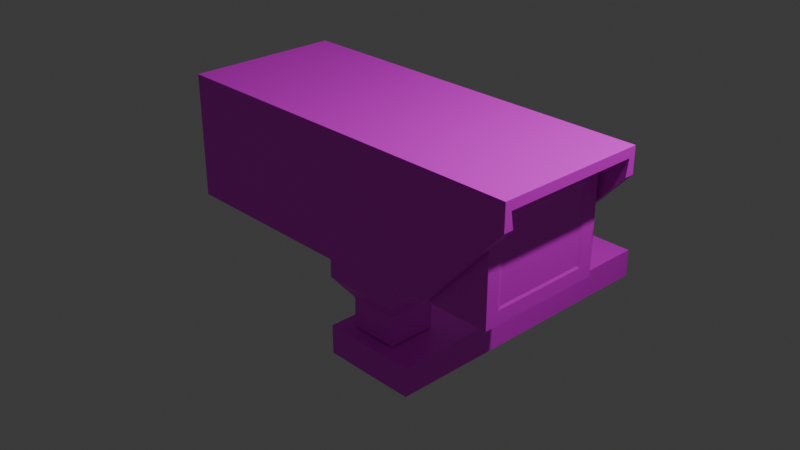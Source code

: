 # Source: Camera.blend  (saved by Blender 4.0.36; exported with 4.5.12 LTS)
import bpy
from mathutils import Matrix  # noqa: F401  (used for matrix-valued properties, if any)

bpy.ops.wm.read_factory_settings(use_empty=True)
scene = bpy.context.scene
scene.name = 'Scene'

# ---- collections
col_collection = bpy.data.collections.new('Collection'); scene.collection.children.link(col_collection)

# ---- images (referenced by path relative to the original .blend; pixels are not part of the script)
import os
ASSET_DIR = os.environ.get("B2B_ASSET_DIR", "")  # directory of the original .blend (textures are referenced by path, not embedded)
HERE = os.path.dirname(os.path.abspath(__file__))  # packed textures are extracted next to this script under _unpacked/

def load_image(name, relpath, width, height, colorspace="sRGB"):
    """Load a texture the original file referenced (path relative to the .blend, or extracted next to this script)."""
    p = next((c for c in (os.path.join(HERE, relpath), os.path.join(ASSET_DIR, relpath)) if relpath and os.path.exists(c)), "")
    if p:
        img = bpy.data.images.load(p, check_existing=True)
        img.name = name
    else:  # same state as the original file: an image datablock whose file is absent (Cycles renders it pink)
        img = bpy.data.images.new(name, width, height)
        img.source = "FILE"
        img.filepath = "//" + (relpath or name)
    img.colorspace_settings.name = colorspace
    return img
img_cameratex = load_image('CameraTex', 'Material/CameraTex.png', 1024, 1024, 'sRGB')

# ---- materials (node trees are filled in below, after node groups)
mat_cameramat = bpy.data.materials.new('CameraMat')
mat_cameramat.alpha_threshold = 0.0
mat_cameramat.roughness = 0.5
mat_cameramat.line_color = (0.0, 0.0, 0.0, 1.0)

# ---- material node trees
mat_cameramat.use_nodes = True; mat_cameramat.node_tree.nodes.clear()
_N = mat_cameramat.node_tree.nodes; _L = mat_cameramat.node_tree.links
n0 = _N.new('ShaderNodeOutputMaterial'); n0.name = 'Material Output'; n0.location = (300, 300)
n1 = _N.new('ShaderNodeBsdfPrincipled'); n1.name = 'Principled BSDF'; n1.location = (10, 300)
n1.inputs[3].default_value = 1.45
n2 = _N.new('ShaderNodeTexImage'); n2.name = 'Image Texture'; n2.location = (-280, 280)
n2.image = img_cameratex
_L.new(n1.outputs[0], n0.inputs[0])
_L.new(n2.outputs[0], n1.inputs[0])
n0.is_active_output = True

# ---- world
world_world = bpy.data.worlds.new('World'); scene.world = world_world
world_world.use_nodes = True; world_world.node_tree.nodes.clear()
_N = world_world.node_tree.nodes; _L = world_world.node_tree.links
n0 = _N.new('ShaderNodeOutputWorld'); n0.name = 'World Output'; n0.location = (300, 300)
n1 = _N.new('ShaderNodeBackground'); n1.name = 'Background'; n1.location = (10, 300)
n1.inputs[0].default_value = (0.05088, 0.05088, 0.05088, 1.0)
_L.new(n1.outputs[0], n0.inputs[0])
n0.is_active_output = True
world_world.color = (0.05088, 0.05088, 0.05088)
world_world.use_sun_shadow = False
world_world.sun_shadow_jitter_overblur = 0.0

# ---- cameras
cam_camera = bpy.data.cameras.new('Camera')
cam_camera.clip_end = 100.0
cam_camera.ortho_scale = 7.314

# ---- lights
light_light = bpy.data.lights.new('Light', 'POINT')
light_light.transmission_factor = 0.0
light_light.use_soft_falloff = False
light_light.energy = 1000.0
light_light.shadow_soft_size = 0.1
light_light.shadow_maximum_resolution = 0.006
light_light.use_absolute_resolution = True

# ---- meshes
me_cube_001 = bpy.data.meshes.new('Cube.001')
me_cube_001.from_pydata([(1.034, 1.053, 1.188), (1.034, 1.053, -1.848e-06), (1.034, -0.9474, 1.188), (1.034, -0.9474, -1.848e-06), (-0.9664, 1.053, 1.188), (-0.9664, 1.053, -1.848e-06), (-0.9664, -0.9474, 1.188), (-0.9664, -0.9474, -1.848e-06), (-0.9664, -0.7471, -1.848e-06), (1.034, -0.7471, 1.188), (-0.9664, -0.7471, 1.188), (1.034, -0.7471, -1.848e-06), (-0.9664, 0.8272, 1.188), (1.034, 0.8272, -1.848e-06), (-0.9664, 0.8272, -1.848e-06), (1.034, 0.8272, 1.188), (1.034, 1.053, 0.1522), (-0.9664, -0.9474, 0.1522), (1.034, -0.9474, 0.1522), (-0.9664, 1.053, 0.1522), (1.034, -0.7471, 0.1522), (-0.9664, -0.7471, 0.1522), (1.034, 0.8272, 0.1522), (-0.9664, 0.8272, 0.1522), (-0.9664, -0.9474, 1.039), (1.034, 1.053, 1.039), (1.034, -0.9474, 1.039), (-0.9664, 1.053, 1.039), (1.034, -0.7471, 1.039), (-0.9664, -0.7471, 1.039), (1.034, 0.8272, 1.039), (-0.9664, 0.8272, 1.039), (1.029, -0.6901, 1.007), (1.029, -0.6901, 0.1843), (1.029, 0.7701, 1.007), (1.029, 0.7701, 0.1843), (1.182, 1.241, 1.392), (1.182, 1.241, 1.104), (1.182, -1.136, 1.392), (1.182, -1.136, 1.104), (-1.114, 1.241, 1.392), (-1.114, 1.241, 0.01425), (-1.114, -1.136, 1.392), (-1.114, -1.136, 0.01425), (0.6582, 1.241, 0.01425), (1.049, -1.136, 1.392), (0.6582, -1.136, 0.01425), (1.049, 1.241, 1.392), (1.182, 1.135, 1.286), (1.182, 1.091, 1.104), (1.182, -1.03, 1.286), (1.182, -0.9862, 1.104), (-1.114, 1.135, 1.286), (-1.114, 1.091, 0.01425), (-1.114, -1.03, 1.286), (-1.114, -0.9862, 0.01425), (0.6582, 1.091, 0.01425), (1.049, -1.03, 1.286), (0.6582, -0.9862, 0.01425), (1.049, 1.135, 1.286)], [], [(9, 10, 6, 2), (26, 2, 6, 24), (31, 12, 4, 27), (8, 11, 3, 7), (28, 9, 2, 26), (27, 4, 0, 25), (30, 15, 9, 28), (14, 13, 11, 8), (24, 6, 10, 29), (15, 12, 10, 9), (0, 4, 12, 15), (5, 1, 13, 14), (25, 0, 15, 30), (29, 10, 12, 31), (8, 21, 23, 14), (1, 16, 22, 13), (7, 17, 21, 8), (13, 22, 20, 11), (5, 19, 16, 1), (11, 20, 18, 3), (14, 23, 19, 5), (3, 18, 17, 7), (21, 29, 31, 23), (16, 25, 30, 22), (17, 24, 29, 21), (30, 28, 32, 34), (19, 27, 25, 16), (20, 28, 26, 18), (23, 31, 27, 19), (18, 26, 24, 17), (35, 34, 32, 33), (22, 30, 34, 35), (28, 20, 33, 32), (20, 22, 35, 33), (47, 40, 42, 45), (46, 45, 42, 43), (44, 47, 36, 37), (41, 40, 47, 44), (39, 38, 45, 46), (36, 47, 45, 38), (59, 57, 54, 52), (58, 55, 54, 57), (56, 49, 48, 59), (53, 56, 59, 52), (51, 58, 57, 50), (48, 50, 57, 59), (41, 44, 56, 53), (37, 36, 48, 49), (43, 42, 54, 55), (38, 39, 51, 50), (40, 41, 53, 52), (36, 38, 50, 48), (39, 46, 58, 51), (42, 40, 52, 54), (44, 37, 49, 56), (46, 43, 55, 58)])
_uv = me_cube_001.uv_layers.new(name='UVMap')
_uv.uv.foreach_set('vector', [0.9464, 0.2927, 0.7292, 0.2927, 0.7292, 0.2709, 0.9464, 0.2709, 0.02044, 0.7899, 0.004204, 0.7899, 0.004204, 0.5726, 0.02044, 0.5726, 0.7645, 0.0287, 0.7483, 0.0287, 0.7483, 0.004204, 0.7645, 0.004204, 0.9464, 0.5184, 0.7292, 0.5184, 0.7292, 0.4966, 0.9464, 0.4966, 0.7454, 0.7441, 0.7292, 0.7441, 0.7292, 0.7223, 0.7454, 0.7223, 0.8829, 0.9396, 0.8667, 0.9396, 0.8667, 0.7223, 0.8829, 0.7223, 0.7454, 0.9151, 0.7292, 0.9151, 0.7292, 0.7441, 0.7454, 0.7441, 0.9464, 0.6894, 0.7292, 0.6894, 0.7292, 0.5184, 0.9464, 0.5184, 0.7645, 0.2215, 0.7483, 0.2215, 0.7483, 0.1997, 0.7645, 0.1997, 0.9464, 0.4637, 0.7292, 0.4637, 0.7292, 0.2927, 0.9464, 0.2927, 0.9464, 0.4882, 0.7292, 0.4882, 0.7292, 0.4637, 0.9464, 0.4637, 0.9464, 0.7139, 0.7292, 0.7139, 0.7292, 0.6894, 0.9464, 0.6894, 0.7454, 0.9396, 0.7292, 0.9396, 0.7292, 0.9151, 0.7454, 0.9151, 0.7645, 0.1997, 0.7483, 0.1997, 0.7483, 0.0287, 0.7645, 0.0287, 0.8774, 0.1997, 0.8609, 0.1997, 0.8609, 0.0287, 0.8774, 0.0287, 0.8583, 0.9396, 0.8417, 0.9396, 0.8417, 0.9151, 0.8583, 0.9151, 0.8774, 0.2215, 0.8609, 0.2215, 0.8609, 0.1997, 0.8774, 0.1997, 0.8583, 0.9151, 0.8417, 0.9151, 0.8417, 0.7441, 0.8583, 0.7441, 0.9958, 0.9396, 0.9793, 0.9396, 0.9793, 0.7223, 0.9958, 0.7223, 0.8583, 0.7441, 0.8417, 0.7441, 0.8417, 0.7223, 0.8583, 0.7223, 0.8774, 0.0287, 0.8609, 0.0287, 0.8609, 0.004204, 0.8774, 0.004204, 0.1333, 0.7899, 0.1168, 0.7899, 0.1168, 0.5726, 0.1333, 0.5726, 0.8609, 0.1997, 0.7645, 0.1997, 0.7645, 0.0287, 0.8609, 0.0287, 0.8417, 0.9396, 0.7454, 0.9396, 0.7454, 0.9151, 0.8417, 0.9151, 0.8609, 0.2215, 0.7645, 0.2215, 0.7645, 0.1997, 0.8609, 0.1997, 0.7454, 0.9151, 0.7454, 0.7441, 0.7489, 0.7503, 0.7489, 0.9089, 0.9793, 0.9396, 0.8829, 0.9396, 0.8829, 0.7223, 0.9793, 0.7223, 0.8417, 0.7441, 0.7454, 0.7441, 0.7454, 0.7223, 0.8417, 0.7223, 0.8609, 0.0287, 0.7645, 0.0287, 0.7645, 0.004204, 0.8609, 0.004204, 0.1168, 0.7899, 0.02044, 0.7899, 0.02044, 0.5726, 0.1168, 0.5726, 0.8382, 0.9089, 0.7489, 0.9089, 0.7489, 0.7503, 0.8382, 0.7503, 0.8417, 0.9151, 0.7454, 0.9151, 0.7489, 0.9089, 0.8382, 0.9089, 0.7454, 0.7441, 0.8417, 0.7441, 0.8382, 0.7503, 0.7489, 0.7503, 0.8417, 0.7441, 0.8417, 0.9151, 0.8382, 0.9089, 0.8382, 0.7503, 0.4818, 0.2625, 0.2468, 0.2625, 0.2468, 0.004204, 0.4818, 0.004204, 0.571, 0.3277, 0.7207, 0.2853, 0.7204, 0.5201, 0.5707, 0.5201, 0.7204, 0.5853, 0.5707, 0.5429, 0.5707, 0.5285, 0.602, 0.5285, 0.7207, 0.7777, 0.5711, 0.7777, 0.5707, 0.5429, 0.7204, 0.5853, 0.6895, 0.2709, 0.7207, 0.2709, 0.7207, 0.2853, 0.571, 0.3277, 0.4962, 0.2625, 0.4818, 0.2625, 0.4818, 0.004204, 0.4962, 0.004204, 0.7399, 0.2393, 0.5046, 0.2393, 0.5046, 0.004204, 0.7399, 0.004204, 0.3851, 0.5944, 0.3854, 0.7868, 0.2472, 0.787, 0.2468, 0.5522, 0.3941, 0.5944, 0.5126, 0.5376, 0.5325, 0.5379, 0.5325, 0.5522, 0.3938, 0.7868, 0.3941, 0.5944, 0.5325, 0.5522, 0.5321, 0.787, 0.2667, 0.5376, 0.3851, 0.5944, 0.2468, 0.5522, 0.2468, 0.5379, 0.7399, 0.2536, 0.5046, 0.2536, 0.5046, 0.2393, 0.7399, 0.2393, 0.5572, 0.5376, 0.5572, 0.7302, 0.5409, 0.7302, 0.5409, 0.5376, 0.2776, 0.5292, 0.2468, 0.5292, 0.2581, 0.5177, 0.2776, 0.5129, 0.5623, 0.5292, 0.4126, 0.5292, 0.4241, 0.5177, 0.5623, 0.5129, 0.2468, 0.2709, 0.2776, 0.2709, 0.2776, 0.2872, 0.2581, 0.2824, 0.4126, 0.2709, 0.5623, 0.2709, 0.5623, 0.2872, 0.4241, 0.2824, 0.2468, 0.5292, 0.2468, 0.2709, 0.2581, 0.2824, 0.2581, 0.5177, 0.2776, 0.2709, 0.4042, 0.2709, 0.4042, 0.2872, 0.2776, 0.2872, 0.4126, 0.5292, 0.4126, 0.2709, 0.4241, 0.2824, 0.4241, 0.5177, 0.4042, 0.5292, 0.2776, 0.5292, 0.2776, 0.5129, 0.4042, 0.5129, 0.2003, 0.7652, 0.2003, 0.5726, 0.2166, 0.5726, 0.2166, 0.7652])
me_cube_001.materials.append(mat_cameramat)
me_cube_001.use_mirror_vertex_groups = False
me_cube_001.update()
me_cube_002 = bpy.data.meshes.new('Cube.002')
me_cube_002.from_pydata([(-0.2625, -0.5859, 1.103), (0.2312, -0.5859, 1.103), (0.2312, 0.6794, 1.103), (-0.2625, 0.6794, 1.103), (-0.2625, 0.6794, 0.5931), (-0.2625, -0.5859, 0.5931), (0.2312, -0.5859, 0.5931), (0.2312, 0.6794, 0.5931), (-0.1687, 0.4388, 0.3513), (-0.1687, -0.3453, 0.3513), (0.1373, -0.3453, 0.3513), (0.1373, 0.4388, 0.3513), (-0.1687, 0.4388, -3.576e-07), (-0.1687, -0.3453, -3.576e-07), (0.1373, -0.3453, -3.576e-07), (0.1373, 0.4388, -3.576e-07)], [], [(3, 0, 1, 2), (7, 6, 10, 11), (2, 1, 6, 7), (0, 3, 4, 5), (3, 2, 7, 4), (1, 0, 5, 6), (8, 11, 15, 12), (5, 4, 8, 9), (4, 7, 11, 8), (6, 5, 9, 10), (12, 15, 14, 13), (10, 9, 13, 14), (11, 10, 14, 15), (9, 8, 12, 13)])
_uv = me_cube_002.uv_layers.new(name='UVMap')
_uv.uv.foreach_set('vector', [0.1629, 0.9111, 0.1629, 0.7736, 0.2166, 0.7736, 0.2166, 0.9111, 0.6257, 0.9236, 0.6257, 0.7861, 0.653, 0.8122, 0.653, 0.8974, 0.5707, 0.9236, 0.5707, 0.7861, 0.6257, 0.7861, 0.6257, 0.9236, 0.2468, 0.9329, 0.2468, 0.7954, 0.3018, 0.7954, 0.3018, 0.9329, 0.3754, 0.7954, 0.429, 0.7954, 0.429, 0.8509, 0.3754, 0.8509, 0.4374, 0.7954, 0.4911, 0.7954, 0.4911, 0.8509, 0.4374, 0.8509, 0.3856, 0.8771, 0.4188, 0.8771, 0.4188, 0.9153, 0.3856, 0.9153, 0.3018, 0.9329, 0.3018, 0.7954, 0.3291, 0.8216, 0.3291, 0.9068, 0.3754, 0.8509, 0.429, 0.8509, 0.4188, 0.8771, 0.3856, 0.8771, 0.4374, 0.8509, 0.4911, 0.8509, 0.4809, 0.8771, 0.4476, 0.8771, 0.1918, 0.6578, 0.1586, 0.6578, 0.1586, 0.5726, 0.1918, 0.5726, 0.4476, 0.8771, 0.4809, 0.8771, 0.4809, 0.9153, 0.4476, 0.9153, 0.653, 0.8974, 0.653, 0.8122, 0.6909, 0.8122, 0.6909, 0.8974, 0.3291, 0.9068, 0.3291, 0.8216, 0.3669, 0.8216, 0.3669, 0.9068])
me_cube_002.materials.append(mat_cameramat)
me_cube_002.use_mirror_vertex_groups = False
me_cube_002.update()
me_cube_003 = bpy.data.meshes.new('Cube.003')
me_cube_003.from_pydata([(-0.3397, 0.3865, 0.3506), (-0.3397, -4.768, 0.3506), (0.2712, -4.768, 0.3506), (0.2712, 0.3865, 0.3506), (0.2712, 0.3865, 1.276e-05), (-0.3397, 0.3865, 1.276e-05), (-0.3397, -4.768, 1.276e-05), (0.2712, -4.768, 1.276e-05)], [], [(3, 0, 1, 2), (4, 7, 6, 5), (1, 0, 5, 6), (2, 1, 6, 7), (0, 3, 4, 5), (3, 2, 7, 4)])
_uv = me_cube_003.uv_layers.new(name='UVMap')
_uv.uv.foreach_set('vector', [0.07057, 0.5642, 0.004204, 0.5642, 0.004204, 0.004204, 0.07057, 0.004204, 0.07898, 0.5642, 0.07898, 0.004204, 0.1453, 0.004204, 0.1453, 0.5642, 0.2003, 0.5642, 0.2003, 0.004204, 0.2383, 0.004204, 0.2383, 0.5642, 0.1538, 0.7326, 0.1538, 0.6662, 0.1918, 0.6662, 0.1918, 0.7326, 0.4995, 0.8618, 0.4995, 0.7954, 0.5376, 0.7954, 0.5376, 0.8618, 0.1538, 0.5642, 0.1538, 0.004204, 0.1918, 0.004204, 0.1918, 0.5642])
me_cube_003.materials.append(mat_cameramat)
me_cube_003.use_mirror_vertex_groups = False
me_cube_003.update()

# ---- objects
ob_light = bpy.data.objects.new('Light', light_light)
ob_camera = bpy.data.objects.new('Camera', cam_camera)
ob_cube_001 = bpy.data.objects.new('Cube.001', me_cube_001)
ob_cube_002 = bpy.data.objects.new('Cube.002', me_cube_002)
ob_cube_003 = bpy.data.objects.new('Cube.003', me_cube_003)

# ---- transforms, parenting, visibility, modifiers, constraints
ob_light.location = (4.076, 1.005, 5.904)
ob_light.rotation_euler = (0.6503, 0.05522, 1.866)
ob_light.lock_rotations_4d = False
ob_light.empty_display_type = 'ARROWS'
ob_light.color = (0.0, 0.0, 0.0, 0.0)
ob_light.lineart.crease_threshold = 0.0
ob_camera.location = (7.359, -6.926, 4.958)
ob_camera.rotation_euler = (1.109, 0.0, 0.8149)
ob_camera.lock_rotations_4d = False
ob_camera.empty_display_type = 'ARROWS'
ob_camera.color = (0.0, 0.0, 0.0, 0.0)
ob_camera.display_type = 'WIRE'
ob_camera.lineart.crease_threshold = 0.0
ob_cube_001.location = (-0.06275, -0.03815, -0.1884)
ob_cube_001.scale = (1.868, 0.7247, 1.0)
ob_cube_001.lock_rotations_4d = False
ob_cube_001.empty_display_type = 'ARROWS'
ob_cube_001.lineart.crease_threshold = 0.0
ob_cube_002.location = (-0.05477, -0.04303, -1.31)
ob_cube_002.scale = (1.868, 0.7247, 1.0)
ob_cube_002.lock_rotations_4d = False
ob_cube_002.empty_display_type = 'ARROWS'
ob_cube_002.lineart.crease_threshold = 0.0
ob_cube_003.location = (0.06399, 3.006, -1.677)
ob_cube_003.scale = (1.868, 0.7247, 1.0)
ob_cube_003.lock_rotations_4d = False
ob_cube_003.empty_display_type = 'ARROWS'
ob_cube_003.lineart.crease_threshold = 0.0

# ---- collection membership
col_collection.objects.link(ob_light)
col_collection.objects.link(ob_camera)
col_collection.objects.link(ob_cube_001)
col_collection.objects.link(ob_cube_002)
col_collection.objects.link(ob_cube_003)

# ---- scene / render settings (as saved in the file)
scene.camera = ob_camera
scene.frame_start = 1; scene.frame_end = 250; scene.frame_set(1)
scene.render.engine = 'CYCLES'
scene.cycles.sampling_pattern = 'TABULATED_SOBOL'
scene.cycles.bake_type = 'AO'
bpy.context.view_layer.update()
